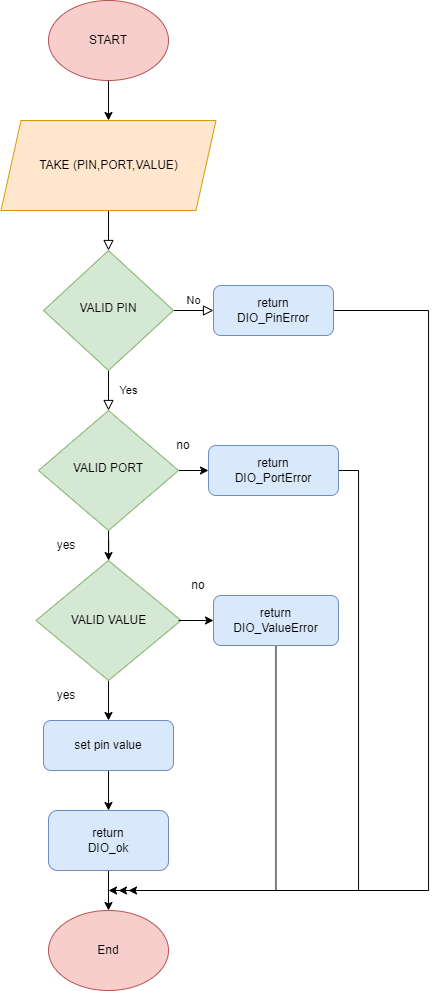

The diagram above was exported from draw.io. Its source (the exported page's mxGraphModel, read from the mxfile embedded in the PNG):
<mxGraphModel dx="1235" dy="568" grid="1" gridSize="10" guides="1" tooltips="1" connect="1" arrows="1" fold="1" page="1" pageScale="1" pageWidth="827" pageHeight="1169" background="#ffffff" math="0" shadow="0">
  <root>
    <mxCell id="WIyWlLk6GJQsqaUBKTNV-0" />
    <mxCell id="WIyWlLk6GJQsqaUBKTNV-1" parent="WIyWlLk6GJQsqaUBKTNV-0" />
    <mxCell id="WIyWlLk6GJQsqaUBKTNV-2" value="" style="rounded=0;html=1;jettySize=auto;orthogonalLoop=1;fontSize=11;endArrow=block;endFill=0;endSize=8;strokeWidth=1;shadow=0;labelBackgroundColor=none;edgeStyle=orthogonalEdgeStyle;" parent="WIyWlLk6GJQsqaUBKTNV-1" target="WIyWlLk6GJQsqaUBKTNV-6" edge="1">
      <mxGeometry relative="1" as="geometry">
        <mxPoint x="220" y="220" as="sourcePoint" />
      </mxGeometry>
    </mxCell>
    <mxCell id="WIyWlLk6GJQsqaUBKTNV-4" value="Yes" style="rounded=0;html=1;jettySize=auto;orthogonalLoop=1;fontSize=11;endArrow=block;endFill=0;endSize=8;strokeWidth=1;shadow=0;labelBackgroundColor=none;edgeStyle=orthogonalEdgeStyle;" parent="WIyWlLk6GJQsqaUBKTNV-1" source="WIyWlLk6GJQsqaUBKTNV-6" target="WIyWlLk6GJQsqaUBKTNV-10" edge="1">
      <mxGeometry y="20" relative="1" as="geometry">
        <mxPoint as="offset" />
      </mxGeometry>
    </mxCell>
    <mxCell id="WIyWlLk6GJQsqaUBKTNV-5" value="No" style="edgeStyle=orthogonalEdgeStyle;rounded=0;html=1;jettySize=auto;orthogonalLoop=1;fontSize=11;endArrow=block;endFill=0;endSize=8;strokeWidth=1;shadow=0;labelBackgroundColor=none;" parent="WIyWlLk6GJQsqaUBKTNV-1" source="WIyWlLk6GJQsqaUBKTNV-6" target="WIyWlLk6GJQsqaUBKTNV-7" edge="1">
      <mxGeometry y="10" relative="1" as="geometry">
        <mxPoint as="offset" />
      </mxGeometry>
    </mxCell>
    <mxCell id="WIyWlLk6GJQsqaUBKTNV-6" value="VALID PIN" style="rhombus;whiteSpace=wrap;html=1;shadow=0;fontFamily=Helvetica;fontSize=12;align=center;strokeWidth=1;spacing=6;spacingTop=-4;fillColor=#d5e8d4;strokeColor=#82b366;" parent="WIyWlLk6GJQsqaUBKTNV-1" vertex="1">
      <mxGeometry x="155" y="270" width="130" height="120" as="geometry" />
    </mxCell>
    <mxCell id="8vBpBWH2yupFJhthjznC-24" style="edgeStyle=orthogonalEdgeStyle;rounded=0;orthogonalLoop=1;jettySize=auto;html=1;" edge="1" parent="WIyWlLk6GJQsqaUBKTNV-1" source="WIyWlLk6GJQsqaUBKTNV-7">
      <mxGeometry relative="1" as="geometry">
        <mxPoint x="230" y="910" as="targetPoint" />
        <Array as="points">
          <mxPoint x="540" y="330" />
          <mxPoint x="540" y="910" />
        </Array>
      </mxGeometry>
    </mxCell>
    <mxCell id="WIyWlLk6GJQsqaUBKTNV-7" value="return &lt;br&gt;DIO_PinError" style="rounded=1;whiteSpace=wrap;html=1;fontSize=12;glass=0;strokeWidth=1;shadow=0;fillColor=#dae8fc;strokeColor=#6c8ebf;" parent="WIyWlLk6GJQsqaUBKTNV-1" vertex="1">
      <mxGeometry x="325" y="305" width="120" height="50" as="geometry" />
    </mxCell>
    <mxCell id="8vBpBWH2yupFJhthjznC-4" value="" style="edgeStyle=orthogonalEdgeStyle;rounded=0;orthogonalLoop=1;jettySize=auto;html=1;" edge="1" parent="WIyWlLk6GJQsqaUBKTNV-1" source="WIyWlLk6GJQsqaUBKTNV-10" target="WIyWlLk6GJQsqaUBKTNV-12">
      <mxGeometry relative="1" as="geometry" />
    </mxCell>
    <mxCell id="8vBpBWH2yupFJhthjznC-7" value="" style="edgeStyle=orthogonalEdgeStyle;rounded=0;orthogonalLoop=1;jettySize=auto;html=1;" edge="1" parent="WIyWlLk6GJQsqaUBKTNV-1" source="WIyWlLk6GJQsqaUBKTNV-10" target="8vBpBWH2yupFJhthjznC-6">
      <mxGeometry relative="1" as="geometry" />
    </mxCell>
    <mxCell id="WIyWlLk6GJQsqaUBKTNV-10" value="VALID PORT" style="rhombus;whiteSpace=wrap;html=1;shadow=0;fontFamily=Helvetica;fontSize=12;align=center;strokeWidth=1;spacing=6;spacingTop=-4;fillColor=#d5e8d4;strokeColor=#82b366;" parent="WIyWlLk6GJQsqaUBKTNV-1" vertex="1">
      <mxGeometry x="150" y="430" width="140" height="120" as="geometry" />
    </mxCell>
    <mxCell id="8vBpBWH2yupFJhthjznC-22" style="edgeStyle=orthogonalEdgeStyle;rounded=0;orthogonalLoop=1;jettySize=auto;html=1;" edge="1" parent="WIyWlLk6GJQsqaUBKTNV-1" source="WIyWlLk6GJQsqaUBKTNV-12">
      <mxGeometry relative="1" as="geometry">
        <mxPoint x="220" y="910" as="targetPoint" />
        <Array as="points">
          <mxPoint x="470" y="490" />
          <mxPoint x="470" y="910" />
        </Array>
      </mxGeometry>
    </mxCell>
    <mxCell id="WIyWlLk6GJQsqaUBKTNV-12" value="return &lt;br&gt;DIO_PortError" style="rounded=1;whiteSpace=wrap;html=1;fontSize=12;glass=0;strokeWidth=1;shadow=0;fillColor=#dae8fc;strokeColor=#6c8ebf;" parent="WIyWlLk6GJQsqaUBKTNV-1" vertex="1">
      <mxGeometry x="320" y="465" width="130" height="50" as="geometry" />
    </mxCell>
    <mxCell id="8vBpBWH2yupFJhthjznC-32" value="" style="edgeStyle=orthogonalEdgeStyle;rounded=0;orthogonalLoop=1;jettySize=auto;html=1;" edge="1" parent="WIyWlLk6GJQsqaUBKTNV-1" source="8vBpBWH2yupFJhthjznC-0" target="8vBpBWH2yupFJhthjznC-31">
      <mxGeometry relative="1" as="geometry" />
    </mxCell>
    <mxCell id="8vBpBWH2yupFJhthjznC-0" value="START" style="ellipse;whiteSpace=wrap;html=1;fillColor=#f8cecc;strokeColor=#b85450;" vertex="1" parent="WIyWlLk6GJQsqaUBKTNV-1">
      <mxGeometry x="160" y="20" width="120" height="80" as="geometry" />
    </mxCell>
    <mxCell id="8vBpBWH2yupFJhthjznC-13" value="" style="edgeStyle=orthogonalEdgeStyle;rounded=0;orthogonalLoop=1;jettySize=auto;html=1;" edge="1" parent="WIyWlLk6GJQsqaUBKTNV-1" source="8vBpBWH2yupFJhthjznC-6" target="8vBpBWH2yupFJhthjznC-12">
      <mxGeometry relative="1" as="geometry" />
    </mxCell>
    <mxCell id="8vBpBWH2yupFJhthjznC-6" value="VALID VALUE" style="rhombus;whiteSpace=wrap;html=1;fillColor=#d5e8d4;strokeColor=#82b366;" vertex="1" parent="WIyWlLk6GJQsqaUBKTNV-1">
      <mxGeometry x="147.5" y="580" width="145" height="120" as="geometry" />
    </mxCell>
    <mxCell id="8vBpBWH2yupFJhthjznC-8" value="" style="edgeStyle=orthogonalEdgeStyle;rounded=0;orthogonalLoop=1;jettySize=auto;html=1;" edge="1" parent="WIyWlLk6GJQsqaUBKTNV-1" target="8vBpBWH2yupFJhthjznC-9">
      <mxGeometry relative="1" as="geometry">
        <mxPoint x="290" y="640" as="sourcePoint" />
      </mxGeometry>
    </mxCell>
    <mxCell id="8vBpBWH2yupFJhthjznC-21" style="edgeStyle=orthogonalEdgeStyle;rounded=0;orthogonalLoop=1;jettySize=auto;html=1;" edge="1" parent="WIyWlLk6GJQsqaUBKTNV-1" source="8vBpBWH2yupFJhthjznC-9">
      <mxGeometry relative="1" as="geometry">
        <mxPoint x="240" y="910" as="targetPoint" />
        <Array as="points">
          <mxPoint x="387" y="910" />
        </Array>
      </mxGeometry>
    </mxCell>
    <mxCell id="8vBpBWH2yupFJhthjznC-9" value="return &lt;br&gt;DIO_ValueError" style="rounded=1;whiteSpace=wrap;html=1;fontSize=12;glass=0;strokeWidth=1;shadow=0;fillColor=#dae8fc;strokeColor=#6c8ebf;" vertex="1" parent="WIyWlLk6GJQsqaUBKTNV-1">
      <mxGeometry x="325" y="615" width="125" height="50" as="geometry" />
    </mxCell>
    <mxCell id="8vBpBWH2yupFJhthjznC-17" value="" style="edgeStyle=orthogonalEdgeStyle;rounded=0;orthogonalLoop=1;jettySize=auto;html=1;" edge="1" parent="WIyWlLk6GJQsqaUBKTNV-1" source="8vBpBWH2yupFJhthjznC-12" target="8vBpBWH2yupFJhthjznC-16">
      <mxGeometry relative="1" as="geometry" />
    </mxCell>
    <mxCell id="8vBpBWH2yupFJhthjznC-12" value="set pin value" style="rounded=1;whiteSpace=wrap;html=1;fillColor=#dae8fc;strokeColor=#6c8ebf;" vertex="1" parent="WIyWlLk6GJQsqaUBKTNV-1">
      <mxGeometry x="155" y="740" width="130" height="50" as="geometry" />
    </mxCell>
    <mxCell id="8vBpBWH2yupFJhthjznC-14" value="no" style="text;html=1;strokeColor=none;fillColor=none;align=center;verticalAlign=middle;whiteSpace=wrap;rounded=0;" vertex="1" parent="WIyWlLk6GJQsqaUBKTNV-1">
      <mxGeometry x="265" y="450" width="60" height="30" as="geometry" />
    </mxCell>
    <mxCell id="8vBpBWH2yupFJhthjznC-15" value="no" style="text;html=1;strokeColor=none;fillColor=none;align=center;verticalAlign=middle;whiteSpace=wrap;rounded=0;" vertex="1" parent="WIyWlLk6GJQsqaUBKTNV-1">
      <mxGeometry x="280" y="590" width="60" height="30" as="geometry" />
    </mxCell>
    <mxCell id="8vBpBWH2yupFJhthjznC-20" value="" style="edgeStyle=orthogonalEdgeStyle;rounded=0;orthogonalLoop=1;jettySize=auto;html=1;" edge="1" parent="WIyWlLk6GJQsqaUBKTNV-1" source="8vBpBWH2yupFJhthjznC-16" target="8vBpBWH2yupFJhthjznC-18">
      <mxGeometry relative="1" as="geometry" />
    </mxCell>
    <mxCell id="8vBpBWH2yupFJhthjznC-16" value="return&lt;br style=&quot;border-color: var(--border-color);&quot;&gt;DIO_ok" style="whiteSpace=wrap;html=1;rounded=1;fillColor=#dae8fc;strokeColor=#6c8ebf;" vertex="1" parent="WIyWlLk6GJQsqaUBKTNV-1">
      <mxGeometry x="160" y="830" width="120" height="60" as="geometry" />
    </mxCell>
    <mxCell id="8vBpBWH2yupFJhthjznC-18" value="End" style="ellipse;whiteSpace=wrap;html=1;fillColor=#f8cecc;strokeColor=#b85450;" vertex="1" parent="WIyWlLk6GJQsqaUBKTNV-1">
      <mxGeometry x="160" y="930" width="120" height="80" as="geometry" />
    </mxCell>
    <mxCell id="8vBpBWH2yupFJhthjznC-25" value="yes" style="text;html=1;strokeColor=none;fillColor=none;align=center;verticalAlign=middle;whiteSpace=wrap;rounded=0;" vertex="1" parent="WIyWlLk6GJQsqaUBKTNV-1">
      <mxGeometry x="147.5" y="700" width="60" height="30" as="geometry" />
    </mxCell>
    <mxCell id="8vBpBWH2yupFJhthjznC-26" value="yes" style="text;html=1;strokeColor=none;fillColor=none;align=center;verticalAlign=middle;whiteSpace=wrap;rounded=0;" vertex="1" parent="WIyWlLk6GJQsqaUBKTNV-1">
      <mxGeometry x="147.5" y="550" width="60" height="30" as="geometry" />
    </mxCell>
    <mxCell id="8vBpBWH2yupFJhthjznC-31" value="TAKE (PIN,PORT,VALUE)" style="shape=parallelogram;perimeter=parallelogramPerimeter;whiteSpace=wrap;html=1;fixedSize=1;fillColor=#ffe6cc;strokeColor=#d79b00;" vertex="1" parent="WIyWlLk6GJQsqaUBKTNV-1">
      <mxGeometry x="112.5" y="140" width="215" height="90" as="geometry" />
    </mxCell>
  </root>
</mxGraphModel>